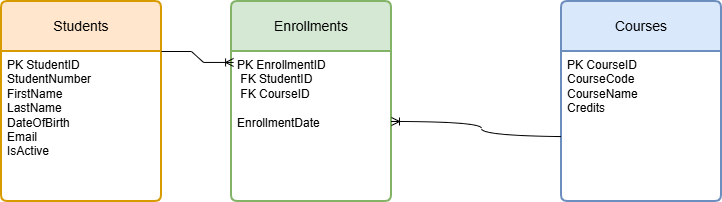

The diagram above was exported from draw.io. Its source (the exported page's mxGraphModel, read from the mxfile embedded in the PNG):
<mxGraphModel dx="934" dy="661" grid="1" gridSize="10" guides="1" tooltips="1" connect="1" arrows="1" fold="1" page="1" pageScale="1" pageWidth="850" pageHeight="1100" math="0" shadow="0">
  <root>
    <mxCell id="0" />
    <mxCell id="1" parent="0" />
    <mxCell id="7WyimsasxSzVKCU8cU5I-2" parent="1" style="swimlane;childLayout=stackLayout;horizontal=1;startSize=50;horizontalStack=0;rounded=1;fontSize=14;fontStyle=0;strokeWidth=2;resizeParent=0;resizeLast=1;shadow=0;dashed=0;align=center;arcSize=4;whiteSpace=wrap;html=1;fillColor=#ffe6cc;strokeColor=#d79b00;" value="Students" vertex="1">
      <mxGeometry height="200" width="160" x="80" y="120" as="geometry" />
    </mxCell>
    <mxCell id="7WyimsasxSzVKCU8cU5I-3" parent="7WyimsasxSzVKCU8cU5I-2" style="align=left;strokeColor=none;fillColor=none;spacingLeft=4;spacingRight=4;fontSize=12;verticalAlign=top;resizable=0;rotatable=0;part=1;html=1;whiteSpace=wrap;" value="PK StudentID&lt;div&gt;StudentNumber&lt;/div&gt;&lt;div&gt;FirstName&lt;/div&gt;&lt;div&gt;LastName&lt;/div&gt;&lt;div&gt;DateOfBirth&lt;/div&gt;&lt;div&gt;Email&lt;/div&gt;&lt;div&gt;IsActive&lt;/div&gt;&lt;div&gt;&lt;br&gt;&lt;/div&gt;" vertex="1">
      <mxGeometry height="150" width="160" y="50" as="geometry" />
    </mxCell>
    <mxCell id="7WyimsasxSzVKCU8cU5I-4" parent="1" style="swimlane;childLayout=stackLayout;horizontal=1;startSize=50;horizontalStack=0;rounded=1;fontSize=14;fontStyle=0;strokeWidth=2;resizeParent=0;resizeLast=1;shadow=0;dashed=0;align=center;arcSize=4;whiteSpace=wrap;html=1;fillColor=#dae8fc;strokeColor=#6c8ebf;" value="Courses" vertex="1">
      <mxGeometry height="200" width="160" x="640" y="120" as="geometry" />
    </mxCell>
    <mxCell id="7WyimsasxSzVKCU8cU5I-5" parent="7WyimsasxSzVKCU8cU5I-4" style="align=left;strokeColor=none;fillColor=none;spacingLeft=4;spacingRight=4;fontSize=12;verticalAlign=top;resizable=0;rotatable=0;part=1;html=1;whiteSpace=wrap;" value="PK CourseID&amp;nbsp;&lt;div&gt;CourseCode&amp;nbsp;&lt;/div&gt;&lt;div&gt;CourseName&amp;nbsp;&lt;/div&gt;&lt;div&gt;Credits&lt;/div&gt;" vertex="1">
      <mxGeometry height="150" width="160" y="50" as="geometry" />
    </mxCell>
    <mxCell id="7WyimsasxSzVKCU8cU5I-6" parent="1" style="swimlane;childLayout=stackLayout;horizontal=1;startSize=50;horizontalStack=0;rounded=1;fontSize=14;fontStyle=0;strokeWidth=2;resizeParent=0;resizeLast=1;shadow=0;dashed=0;align=center;arcSize=4;whiteSpace=wrap;html=1;fillColor=#d5e8d4;strokeColor=#82b366;" value="Enrollments" vertex="1">
      <mxGeometry height="200" width="160" x="310" y="120" as="geometry" />
    </mxCell>
    <mxCell id="7WyimsasxSzVKCU8cU5I-7" parent="7WyimsasxSzVKCU8cU5I-6" style="align=left;strokeColor=none;fillColor=none;spacingLeft=4;spacingRight=4;fontSize=12;verticalAlign=top;resizable=0;rotatable=0;part=1;html=1;whiteSpace=wrap;" value="PK EnrollmentID&amp;nbsp;&lt;div&gt;&amp;nbsp;FK StudentID&amp;nbsp;&lt;/div&gt;&lt;div&gt;&amp;nbsp;FK CourseID&lt;br/&gt;&lt;br/&gt;EnrollmentDate&lt;/div&gt;" vertex="1">
      <mxGeometry height="150" width="160" y="50" as="geometry" />
    </mxCell>
    <mxCell id="7WyimsasxSzVKCU8cU5I-8" edge="1" parent="1" style="edgeStyle=entityRelationEdgeStyle;fontSize=12;html=1;endArrow=ERoneToMany;rounded=0;entryX=0.013;entryY=0.073;entryDx=0;entryDy=0;entryPerimeter=0;" target="7WyimsasxSzVKCU8cU5I-7" value="">
      <mxGeometry height="100" relative="1" width="100" as="geometry">
        <mxPoint x="240" y="170" as="sourcePoint" />
        <mxPoint x="340" y="70" as="targetPoint" />
      </mxGeometry>
    </mxCell>
    <mxCell id="7WyimsasxSzVKCU8cU5I-11" edge="1" parent="1" source="7WyimsasxSzVKCU8cU5I-5" style="edgeStyle=orthogonalEdgeStyle;fontSize=12;html=1;endArrow=ERoneToMany;rounded=1;elbow=vertical;curved=1;exitX=-0.006;exitY=0.567;exitDx=0;exitDy=0;exitPerimeter=0;" value="">
      <mxGeometry height="100" relative="1" width="100" as="geometry">
        <Array as="points">
          <mxPoint x="560" y="254.1" />
          <mxPoint x="560" y="240" />
        </Array>
        <mxPoint x="630" y="254.1" as="sourcePoint" />
        <mxPoint x="470" y="240" as="targetPoint" />
      </mxGeometry>
    </mxCell>
  </root>
</mxGraphModel>